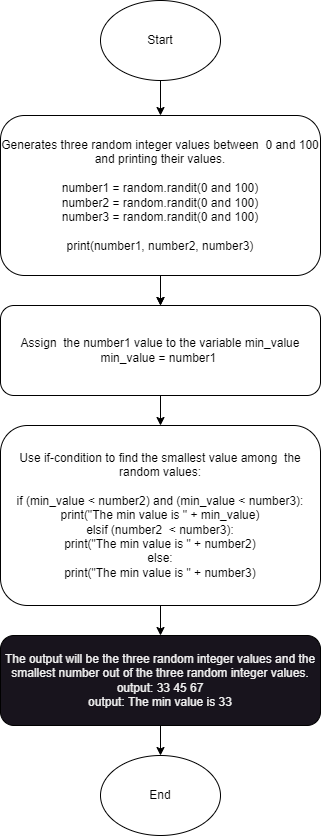

The diagram above was exported from draw.io. Its source (the exported page's mxGraphModel, read from the mxfile embedded in the PNG):
<mxGraphModel dx="793" dy="1663" grid="1" gridSize="10" guides="1" tooltips="1" connect="1" arrows="1" fold="1" page="1" pageScale="1" pageWidth="850" pageHeight="1100" math="0" shadow="0">
  <root>
    <mxCell id="0" />
    <mxCell id="1" parent="0" />
    <mxCell id="10" style="edgeStyle=none;html=1;entryX=0.5;entryY=0;entryDx=0;entryDy=0;" edge="1" parent="1" source="2" target="3">
      <mxGeometry relative="1" as="geometry" />
    </mxCell>
    <mxCell id="16" value="" style="edgeStyle=none;html=1;" edge="1" parent="1" source="2" target="3">
      <mxGeometry relative="1" as="geometry" />
    </mxCell>
    <mxCell id="2" value="Generates three random integer values between&amp;nbsp; 0 and 100 and printing their values.&lt;br&gt;&lt;br&gt;number1 = random.randit(0 and 100)&lt;br&gt;number2 = random.randit(0 and 100)&lt;br&gt;number3 = random.randit(0 and 100)&lt;br&gt;&lt;br&gt;print(number1, number2, number3)&lt;br&gt;" style="rounded=1;whiteSpace=wrap;html=1;" vertex="1" parent="1">
      <mxGeometry x="40" y="40" width="320" height="160" as="geometry" />
    </mxCell>
    <mxCell id="11" style="edgeStyle=none;html=1;" edge="1" parent="1" source="3">
      <mxGeometry relative="1" as="geometry">
        <mxPoint x="200" y="350" as="targetPoint" />
      </mxGeometry>
    </mxCell>
    <mxCell id="3" value="Assign&amp;nbsp; the number1 value to the variable min_value&lt;br&gt;min_value = number1&amp;nbsp;" style="rounded=1;whiteSpace=wrap;html=1;" vertex="1" parent="1">
      <mxGeometry x="40" y="230" width="320" height="90" as="geometry" />
    </mxCell>
    <mxCell id="5" style="edgeStyle=none;html=1;exitX=0.5;exitY=1;exitDx=0;exitDy=0;" edge="1" parent="1" source="4">
      <mxGeometry relative="1" as="geometry">
        <mxPoint x="200" y="470" as="targetPoint" />
      </mxGeometry>
    </mxCell>
    <mxCell id="12" style="edgeStyle=none;html=1;" edge="1" parent="1" source="4">
      <mxGeometry relative="1" as="geometry">
        <mxPoint x="200" y="560" as="targetPoint" />
      </mxGeometry>
    </mxCell>
    <mxCell id="4" value="Use if-condition to find the smallest value among&amp;nbsp; the random values:&lt;br&gt;&lt;br&gt;if (min_value &amp;lt; number2) and (min_value &amp;lt; number3):&lt;br&gt;print(&quot;The min value is &quot; + min_value)&lt;br&gt;elsif (number2&amp;nbsp; &amp;lt; number3):&lt;br&gt;print(&quot;The min value is &quot; + number2)&lt;br&gt;else:&lt;br&gt;print(&quot;The min value is &quot; + number3)" style="rounded=1;whiteSpace=wrap;html=1;" vertex="1" parent="1">
      <mxGeometry x="40" y="350" width="320" height="180" as="geometry" />
    </mxCell>
    <mxCell id="13" style="edgeStyle=none;html=1;" edge="1" parent="1" source="6">
      <mxGeometry relative="1" as="geometry">
        <mxPoint x="200" y="680" as="targetPoint" />
      </mxGeometry>
    </mxCell>
    <mxCell id="6" value="&lt;span style=&quot;&quot;&gt;The output will be the three random integer values and the smallest number out of the three random integer values.&lt;/span&gt;&lt;br&gt;&lt;span style=&quot;&quot;&gt;output: 33 45 67&lt;/span&gt;&lt;br&gt;&lt;span style=&quot;&quot;&gt;output: The min value is 33&lt;/span&gt;" style="rounded=1;whiteSpace=wrap;html=1;fillColor=#18141D;labelBackgroundColor=none;fontColor=#F0F0F0;" vertex="1" parent="1">
      <mxGeometry x="40" y="560" width="320" height="90" as="geometry" />
    </mxCell>
    <mxCell id="7" value="Text" style="text;html=1;align=center;verticalAlign=middle;resizable=0;points=[];autosize=1;strokeColor=none;fillColor=none;" vertex="1" parent="1">
      <mxGeometry x="175" y="-25" width="50" height="30" as="geometry" />
    </mxCell>
    <mxCell id="9" style="edgeStyle=none;html=1;entryX=0.5;entryY=0;entryDx=0;entryDy=0;" edge="1" parent="1" source="8" target="2">
      <mxGeometry relative="1" as="geometry" />
    </mxCell>
    <mxCell id="8" value="Start" style="ellipse;whiteSpace=wrap;html=1;" vertex="1" parent="1">
      <mxGeometry x="140" y="-75" width="120" height="80" as="geometry" />
    </mxCell>
    <mxCell id="14" value="End" style="ellipse;whiteSpace=wrap;html=1;" vertex="1" parent="1">
      <mxGeometry x="140" y="680" width="120" height="80" as="geometry" />
    </mxCell>
  </root>
</mxGraphModel>